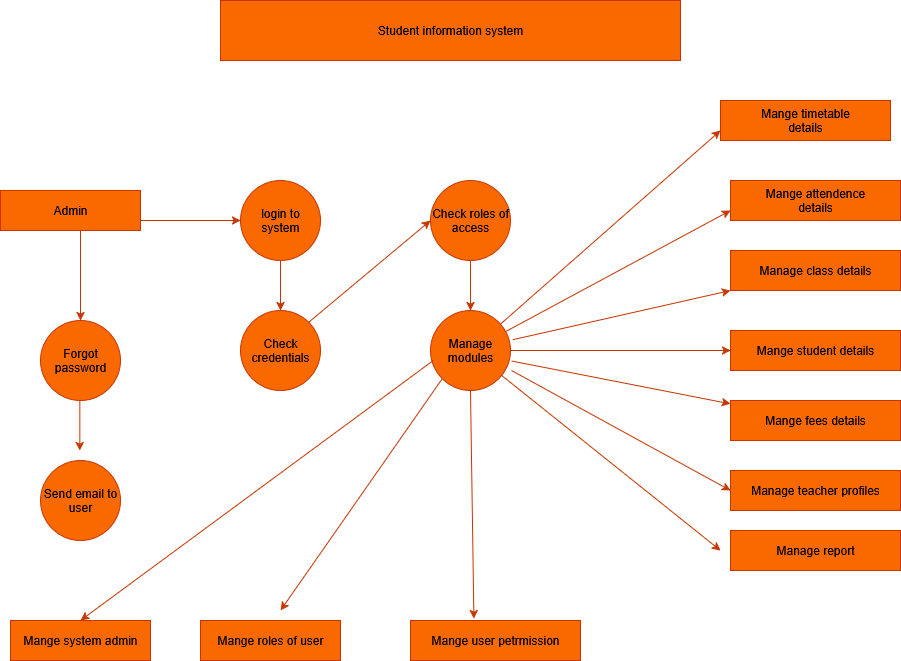

The diagram above was exported from draw.io. Its source (the exported page's mxGraphModel, read from the mxfile embedded in the PNG):
<mxGraphModel dx="1389" dy="751" grid="1" gridSize="10" guides="1" tooltips="1" connect="1" arrows="1" fold="1" page="1" pageScale="1" pageWidth="850" pageHeight="1100" math="0" shadow="0">
  <root>
    <mxCell id="0" />
    <mxCell id="1" parent="0" />
    <mxCell id="ouACI4HHiiBRYUB0AqH7-4" value="Admin" style="rounded=0;whiteSpace=wrap;html=1;fillColor=#fa6800;fontColor=#000000;strokeColor=#C73500;" vertex="1" parent="1">
      <mxGeometry x="440" y="290" width="140" height="40" as="geometry" />
    </mxCell>
    <mxCell id="ouACI4HHiiBRYUB0AqH7-6" value="Send email to user" style="ellipse;whiteSpace=wrap;html=1;aspect=fixed;fillColor=#fa6800;fontColor=#000000;strokeColor=#C73500;" vertex="1" parent="1">
      <mxGeometry x="480" y="560" width="80" height="80" as="geometry" />
    </mxCell>
    <mxCell id="ouACI4HHiiBRYUB0AqH7-7" value="Mange system admin" style="rounded=0;whiteSpace=wrap;html=1;fillColor=#fa6800;fontColor=#000000;strokeColor=#C73500;" vertex="1" parent="1">
      <mxGeometry x="450" y="720" width="140" height="40" as="geometry" />
    </mxCell>
    <mxCell id="ouACI4HHiiBRYUB0AqH7-8" value="Mange roles of user" style="rounded=0;whiteSpace=wrap;html=1;fillColor=#fa6800;fontColor=#000000;strokeColor=#C73500;" vertex="1" parent="1">
      <mxGeometry x="640" y="720" width="140" height="40" as="geometry" />
    </mxCell>
    <mxCell id="ouACI4HHiiBRYUB0AqH7-9" value="Mange user petrmission" style="rounded=0;whiteSpace=wrap;html=1;fillColor=#fa6800;fontColor=#000000;strokeColor=#C73500;" vertex="1" parent="1">
      <mxGeometry x="850" y="720" width="170" height="40" as="geometry" />
    </mxCell>
    <mxCell id="ouACI4HHiiBRYUB0AqH7-11" value="login to system" style="ellipse;whiteSpace=wrap;html=1;aspect=fixed;fillColor=#fa6800;fontColor=#000000;strokeColor=#C73500;" vertex="1" parent="1">
      <mxGeometry x="680" y="280" width="80" height="80" as="geometry" />
    </mxCell>
    <mxCell id="ouACI4HHiiBRYUB0AqH7-13" value="Check roles of access" style="ellipse;whiteSpace=wrap;html=1;aspect=fixed;fillColor=#fa6800;fontColor=#000000;strokeColor=#C73500;" vertex="1" parent="1">
      <mxGeometry x="870" y="280" width="80" height="80" as="geometry" />
    </mxCell>
    <mxCell id="ouACI4HHiiBRYUB0AqH7-14" value="Check credentials" style="ellipse;whiteSpace=wrap;html=1;aspect=fixed;fillColor=#fa6800;fontColor=#000000;strokeColor=#C73500;" vertex="1" parent="1">
      <mxGeometry x="680" y="410" width="80" height="80" as="geometry" />
    </mxCell>
    <mxCell id="ouACI4HHiiBRYUB0AqH7-15" value="&lt;div&gt;Manage&lt;/div&gt;&lt;div&gt;modules&lt;/div&gt;" style="ellipse;whiteSpace=wrap;html=1;aspect=fixed;fillColor=#fa6800;fontColor=#000000;strokeColor=#C73500;" vertex="1" parent="1">
      <mxGeometry x="870" y="410" width="80" height="80" as="geometry" />
    </mxCell>
    <mxCell id="ouACI4HHiiBRYUB0AqH7-16" value="&lt;div&gt;Mange attendence&lt;/div&gt;&lt;div&gt;details&lt;/div&gt;" style="rounded=0;whiteSpace=wrap;html=1;fillColor=#fa6800;fontColor=#000000;strokeColor=#C73500;" vertex="1" parent="1">
      <mxGeometry x="1170" y="280" width="170" height="40" as="geometry" />
    </mxCell>
    <mxCell id="ouACI4HHiiBRYUB0AqH7-17" value="Manage class details" style="rounded=0;whiteSpace=wrap;html=1;fillColor=#fa6800;fontColor=#000000;strokeColor=#C73500;" vertex="1" parent="1">
      <mxGeometry x="1170" y="350" width="170" height="40" as="geometry" />
    </mxCell>
    <mxCell id="ouACI4HHiiBRYUB0AqH7-18" value="Mange student details" style="rounded=0;whiteSpace=wrap;html=1;fillColor=#fa6800;fontColor=#000000;strokeColor=#C73500;" vertex="1" parent="1">
      <mxGeometry x="1170" y="430" width="170" height="40" as="geometry" />
    </mxCell>
    <mxCell id="ouACI4HHiiBRYUB0AqH7-19" value="Mange fees details" style="rounded=0;whiteSpace=wrap;html=1;fillColor=#fa6800;fontColor=#000000;strokeColor=#C73500;" vertex="1" parent="1">
      <mxGeometry x="1170" y="500" width="170" height="40" as="geometry" />
    </mxCell>
    <mxCell id="ouACI4HHiiBRYUB0AqH7-20" value="Manage teacher profiles" style="rounded=0;whiteSpace=wrap;html=1;fillColor=#fa6800;fontColor=#000000;strokeColor=#C73500;" vertex="1" parent="1">
      <mxGeometry x="1170" y="570" width="170" height="40" as="geometry" />
    </mxCell>
    <mxCell id="ouACI4HHiiBRYUB0AqH7-22" value="Manage report" style="rounded=0;whiteSpace=wrap;html=1;fillColor=#fa6800;fontColor=#000000;strokeColor=#C73500;" vertex="1" parent="1">
      <mxGeometry x="1170" y="630" width="170" height="40" as="geometry" />
    </mxCell>
    <mxCell id="ouACI4HHiiBRYUB0AqH7-23" value="&lt;div&gt;Mange timetable&lt;/div&gt;&lt;div&gt;details&lt;/div&gt;" style="rounded=0;whiteSpace=wrap;html=1;fillColor=#fa6800;fontColor=#000000;strokeColor=#C73500;" vertex="1" parent="1">
      <mxGeometry x="1160" y="200" width="170" height="40" as="geometry" />
    </mxCell>
    <mxCell id="ouACI4HHiiBRYUB0AqH7-24" value="" style="endArrow=classic;html=1;rounded=0;fillColor=#fa6800;strokeColor=#C73500;" edge="1" parent="1" source="ouACI4HHiiBRYUB0AqH7-5">
      <mxGeometry width="50" height="50" relative="1" as="geometry">
        <mxPoint x="520" y="420" as="sourcePoint" />
        <mxPoint x="520" y="420" as="targetPoint" />
        <Array as="points">
          <mxPoint x="520" y="330" />
        </Array>
      </mxGeometry>
    </mxCell>
    <mxCell id="ouACI4HHiiBRYUB0AqH7-26" value="" style="endArrow=classic;html=1;rounded=0;fillColor=#fa6800;strokeColor=#C73500;" edge="1" parent="1" target="ouACI4HHiiBRYUB0AqH7-5">
      <mxGeometry width="50" height="50" relative="1" as="geometry">
        <mxPoint x="520" y="420" as="sourcePoint" />
        <mxPoint x="520" y="440" as="targetPoint" />
        <Array as="points" />
      </mxGeometry>
    </mxCell>
    <mxCell id="ouACI4HHiiBRYUB0AqH7-31" style="edgeStyle=orthogonalEdgeStyle;rounded=0;orthogonalLoop=1;jettySize=auto;html=1;fillColor=#fa6800;strokeColor=#C73500;" edge="1" parent="1">
      <mxGeometry relative="1" as="geometry">
        <mxPoint x="519.33" y="550" as="sourcePoint" />
        <mxPoint x="520" y="550" as="targetPoint" />
      </mxGeometry>
    </mxCell>
    <mxCell id="ouACI4HHiiBRYUB0AqH7-5" value="Forgot password" style="ellipse;whiteSpace=wrap;html=1;aspect=fixed;direction=south;fillColor=#fa6800;fontColor=#000000;strokeColor=#C73500;" vertex="1" parent="1">
      <mxGeometry x="480" y="420" width="80" height="80" as="geometry" />
    </mxCell>
    <mxCell id="ouACI4HHiiBRYUB0AqH7-27" style="edgeStyle=orthogonalEdgeStyle;rounded=0;orthogonalLoop=1;jettySize=auto;html=1;exitX=0.5;exitY=1;exitDx=0;exitDy=0;fillColor=#fa6800;strokeColor=#C73500;" edge="1" parent="1" source="ouACI4HHiiBRYUB0AqH7-13" target="ouACI4HHiiBRYUB0AqH7-13">
      <mxGeometry relative="1" as="geometry" />
    </mxCell>
    <mxCell id="ouACI4HHiiBRYUB0AqH7-33" value="" style="endArrow=classic;html=1;rounded=0;fillColor=#fa6800;strokeColor=#C73500;" edge="1" parent="1">
      <mxGeometry width="50" height="50" relative="1" as="geometry">
        <mxPoint x="519.33" y="500" as="sourcePoint" />
        <mxPoint x="519.33" y="550" as="targetPoint" />
        <Array as="points">
          <mxPoint x="519.33" y="550" />
        </Array>
      </mxGeometry>
    </mxCell>
    <mxCell id="ouACI4HHiiBRYUB0AqH7-35" value="" style="endArrow=classic;html=1;rounded=0;exitX=1;exitY=0.75;exitDx=0;exitDy=0;entryX=0;entryY=0.5;entryDx=0;entryDy=0;fillColor=#fa6800;strokeColor=#C73500;" edge="1" parent="1" source="ouACI4HHiiBRYUB0AqH7-4" target="ouACI4HHiiBRYUB0AqH7-11">
      <mxGeometry width="50" height="50" relative="1" as="geometry">
        <mxPoint x="530" y="430" as="sourcePoint" />
        <mxPoint x="530" y="430" as="targetPoint" />
        <Array as="points" />
      </mxGeometry>
    </mxCell>
    <mxCell id="ouACI4HHiiBRYUB0AqH7-38" value="" style="endArrow=classic;html=1;rounded=0;exitX=0.5;exitY=1;exitDx=0;exitDy=0;fillColor=#fa6800;strokeColor=#C73500;" edge="1" parent="1" source="ouACI4HHiiBRYUB0AqH7-11">
      <mxGeometry width="50" height="50" relative="1" as="geometry">
        <mxPoint x="590" y="330" as="sourcePoint" />
        <mxPoint x="720" y="410" as="targetPoint" />
        <Array as="points" />
      </mxGeometry>
    </mxCell>
    <mxCell id="ouACI4HHiiBRYUB0AqH7-39" value="" style="endArrow=classic;html=1;rounded=0;exitX=1;exitY=0;exitDx=0;exitDy=0;entryX=0;entryY=0.5;entryDx=0;entryDy=0;fillColor=#fa6800;strokeColor=#C73500;" edge="1" parent="1" source="ouACI4HHiiBRYUB0AqH7-14" target="ouACI4HHiiBRYUB0AqH7-13">
      <mxGeometry width="50" height="50" relative="1" as="geometry">
        <mxPoint x="730" y="370" as="sourcePoint" />
        <mxPoint x="730" y="420" as="targetPoint" />
        <Array as="points" />
      </mxGeometry>
    </mxCell>
    <mxCell id="ouACI4HHiiBRYUB0AqH7-40" value="" style="endArrow=classic;html=1;rounded=0;exitX=0.5;exitY=1;exitDx=0;exitDy=0;entryX=0.5;entryY=0;entryDx=0;entryDy=0;fillColor=#fa6800;strokeColor=#C73500;" edge="1" parent="1" source="ouACI4HHiiBRYUB0AqH7-13" target="ouACI4HHiiBRYUB0AqH7-15">
      <mxGeometry width="50" height="50" relative="1" as="geometry">
        <mxPoint x="758" y="442" as="sourcePoint" />
        <mxPoint x="880" y="330" as="targetPoint" />
        <Array as="points" />
      </mxGeometry>
    </mxCell>
    <mxCell id="ouACI4HHiiBRYUB0AqH7-41" value="" style="endArrow=classic;html=1;rounded=0;exitX=0.5;exitY=1;exitDx=0;exitDy=0;entryX=0.373;entryY=-0.048;entryDx=0;entryDy=0;entryPerimeter=0;fillColor=#fa6800;strokeColor=#C73500;" edge="1" parent="1" source="ouACI4HHiiBRYUB0AqH7-15" target="ouACI4HHiiBRYUB0AqH7-9">
      <mxGeometry width="50" height="50" relative="1" as="geometry">
        <mxPoint x="920" y="370" as="sourcePoint" />
        <mxPoint x="920" y="420" as="targetPoint" />
        <Array as="points" />
      </mxGeometry>
    </mxCell>
    <mxCell id="ouACI4HHiiBRYUB0AqH7-42" value="" style="endArrow=classic;html=1;rounded=0;exitX=0;exitY=1;exitDx=0;exitDy=0;fillColor=#fa6800;strokeColor=#C73500;" edge="1" parent="1" source="ouACI4HHiiBRYUB0AqH7-15">
      <mxGeometry width="50" height="50" relative="1" as="geometry">
        <mxPoint x="920" y="500" as="sourcePoint" />
        <mxPoint x="720" y="710" as="targetPoint" />
        <Array as="points" />
      </mxGeometry>
    </mxCell>
    <mxCell id="ouACI4HHiiBRYUB0AqH7-43" value="" style="endArrow=classic;html=1;rounded=0;exitX=0.036;exitY=0.624;exitDx=0;exitDy=0;exitPerimeter=0;entryX=0.5;entryY=0;entryDx=0;entryDy=0;fillColor=#fa6800;strokeColor=#C73500;" edge="1" parent="1" source="ouACI4HHiiBRYUB0AqH7-15" target="ouACI4HHiiBRYUB0AqH7-7">
      <mxGeometry width="50" height="50" relative="1" as="geometry">
        <mxPoint x="892" y="488" as="sourcePoint" />
        <mxPoint x="730" y="720" as="targetPoint" />
        <Array as="points" />
      </mxGeometry>
    </mxCell>
    <mxCell id="ouACI4HHiiBRYUB0AqH7-44" value="" style="endArrow=classic;html=1;rounded=0;fillColor=#fa6800;strokeColor=#C73500;" edge="1" parent="1" source="ouACI4HHiiBRYUB0AqH7-15">
      <mxGeometry width="50" height="50" relative="1" as="geometry">
        <mxPoint x="920" y="500" as="sourcePoint" />
        <mxPoint x="1160" y="650" as="targetPoint" />
        <Array as="points" />
      </mxGeometry>
    </mxCell>
    <mxCell id="ouACI4HHiiBRYUB0AqH7-45" value="" style="endArrow=classic;html=1;rounded=0;entryX=0;entryY=0.5;entryDx=0;entryDy=0;fillColor=#fa6800;strokeColor=#C73500;" edge="1" parent="1" target="ouACI4HHiiBRYUB0AqH7-20">
      <mxGeometry width="50" height="50" relative="1" as="geometry">
        <mxPoint x="951" y="470" as="sourcePoint" />
        <mxPoint x="1170" y="660" as="targetPoint" />
        <Array as="points" />
      </mxGeometry>
    </mxCell>
    <mxCell id="ouACI4HHiiBRYUB0AqH7-46" value="" style="endArrow=classic;html=1;rounded=0;exitX=1.016;exitY=0.632;exitDx=0;exitDy=0;exitPerimeter=0;fillColor=#fa6800;strokeColor=#C73500;" edge="1" parent="1" source="ouACI4HHiiBRYUB0AqH7-15" target="ouACI4HHiiBRYUB0AqH7-19">
      <mxGeometry width="50" height="50" relative="1" as="geometry">
        <mxPoint x="961" y="480" as="sourcePoint" />
        <mxPoint x="1180" y="600" as="targetPoint" />
        <Array as="points" />
      </mxGeometry>
    </mxCell>
    <mxCell id="ouACI4HHiiBRYUB0AqH7-47" value="" style="endArrow=classic;html=1;rounded=0;exitX=1;exitY=0.5;exitDx=0;exitDy=0;fillColor=#fa6800;strokeColor=#C73500;" edge="1" parent="1" source="ouACI4HHiiBRYUB0AqH7-15" target="ouACI4HHiiBRYUB0AqH7-18">
      <mxGeometry width="50" height="50" relative="1" as="geometry">
        <mxPoint x="961" y="471" as="sourcePoint" />
        <mxPoint x="1180" y="513" as="targetPoint" />
        <Array as="points" />
      </mxGeometry>
    </mxCell>
    <mxCell id="ouACI4HHiiBRYUB0AqH7-48" value="" style="endArrow=classic;html=1;rounded=0;exitX=1.029;exitY=0.365;exitDx=0;exitDy=0;entryX=0;entryY=1;entryDx=0;entryDy=0;exitPerimeter=0;fillColor=#fa6800;strokeColor=#C73500;" edge="1" parent="1" source="ouACI4HHiiBRYUB0AqH7-15" target="ouACI4HHiiBRYUB0AqH7-17">
      <mxGeometry width="50" height="50" relative="1" as="geometry">
        <mxPoint x="960" y="460" as="sourcePoint" />
        <mxPoint x="1180" y="460" as="targetPoint" />
        <Array as="points" />
      </mxGeometry>
    </mxCell>
    <mxCell id="ouACI4HHiiBRYUB0AqH7-49" value="" style="endArrow=classic;html=1;rounded=0;entryX=0;entryY=0.75;entryDx=0;entryDy=0;fillColor=#fa6800;strokeColor=#C73500;" edge="1" parent="1" source="ouACI4HHiiBRYUB0AqH7-15" target="ouACI4HHiiBRYUB0AqH7-16">
      <mxGeometry width="50" height="50" relative="1" as="geometry">
        <mxPoint x="960" y="430" as="sourcePoint" />
        <mxPoint x="1180" y="400" as="targetPoint" />
        <Array as="points" />
      </mxGeometry>
    </mxCell>
    <mxCell id="ouACI4HHiiBRYUB0AqH7-50" value="" style="endArrow=classic;html=1;rounded=0;entryX=0;entryY=0.75;entryDx=0;entryDy=0;fillColor=#fa6800;strokeColor=#C73500;" edge="1" parent="1" source="ouACI4HHiiBRYUB0AqH7-15" target="ouACI4HHiiBRYUB0AqH7-23">
      <mxGeometry width="50" height="50" relative="1" as="geometry">
        <mxPoint x="955" y="441" as="sourcePoint" />
        <mxPoint x="1180" y="320" as="targetPoint" />
        <Array as="points" />
      </mxGeometry>
    </mxCell>
    <mxCell id="ouACI4HHiiBRYUB0AqH7-2" value="Student information system" style="rounded=0;whiteSpace=wrap;html=1;fillColor=#fa6800;fontColor=#000000;strokeColor=#C73500;" vertex="1" parent="1">
      <mxGeometry x="660" y="100" width="460" height="60" as="geometry" />
    </mxCell>
  </root>
</mxGraphModel>